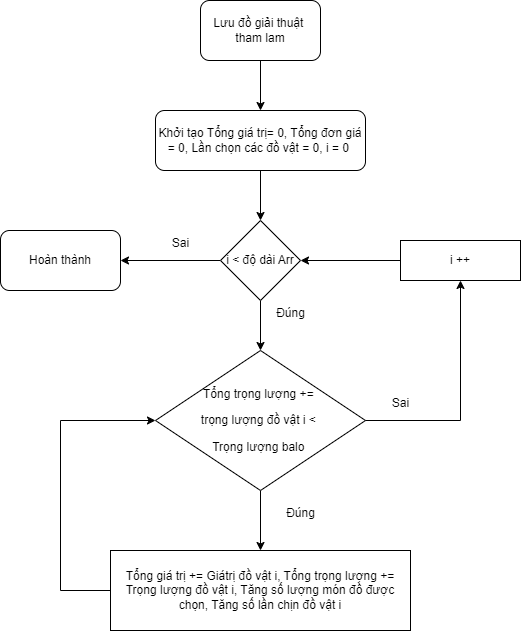

The diagram above was exported from draw.io. Its source (the exported page's mxGraphModel, read from the mxfile embedded in the PNG):
<mxGraphModel dx="1036" dy="654" grid="1" gridSize="10" guides="1" tooltips="1" connect="1" arrows="1" fold="1" page="1" pageScale="1" pageWidth="850" pageHeight="1100" math="0" shadow="0">
  <root>
    <mxCell id="0" />
    <mxCell id="1" parent="0" />
    <mxCell id="pMVEXTvqkJBzFZAmmV_n-9" value="" style="edgeStyle=orthogonalEdgeStyle;rounded=0;orthogonalLoop=1;jettySize=auto;html=1;" edge="1" parent="1" source="pMVEXTvqkJBzFZAmmV_n-1" target="pMVEXTvqkJBzFZAmmV_n-2">
      <mxGeometry relative="1" as="geometry" />
    </mxCell>
    <mxCell id="pMVEXTvqkJBzFZAmmV_n-1" value="Lưu đồ giải thuật&amp;nbsp;&lt;div&gt;tham lam&lt;/div&gt;" style="rounded=1;whiteSpace=wrap;html=1;" vertex="1" parent="1">
      <mxGeometry x="330" y="20" width="120" height="60" as="geometry" />
    </mxCell>
    <mxCell id="pMVEXTvqkJBzFZAmmV_n-10" value="" style="edgeStyle=orthogonalEdgeStyle;rounded=0;orthogonalLoop=1;jettySize=auto;html=1;" edge="1" parent="1" source="pMVEXTvqkJBzFZAmmV_n-2" target="pMVEXTvqkJBzFZAmmV_n-3">
      <mxGeometry relative="1" as="geometry" />
    </mxCell>
    <mxCell id="pMVEXTvqkJBzFZAmmV_n-2" value="&lt;p align=&quot;center&quot; class=&quot;MsoNormal&quot;&gt;Khởi tạo Tổng giá trị= 0, Tổng đơn giá = 0, Lần chọn các đồ vật = 0, i = 0&amp;nbsp;&lt;/p&gt;" style="rounded=1;whiteSpace=wrap;html=1;" vertex="1" parent="1">
      <mxGeometry x="285" y="130" width="210" height="60" as="geometry" />
    </mxCell>
    <mxCell id="pMVEXTvqkJBzFZAmmV_n-11" value="" style="edgeStyle=orthogonalEdgeStyle;rounded=0;orthogonalLoop=1;jettySize=auto;html=1;" edge="1" parent="1" source="pMVEXTvqkJBzFZAmmV_n-3" target="pMVEXTvqkJBzFZAmmV_n-4">
      <mxGeometry relative="1" as="geometry" />
    </mxCell>
    <mxCell id="pMVEXTvqkJBzFZAmmV_n-12" value="" style="edgeStyle=orthogonalEdgeStyle;rounded=0;orthogonalLoop=1;jettySize=auto;html=1;" edge="1" parent="1" source="pMVEXTvqkJBzFZAmmV_n-3" target="pMVEXTvqkJBzFZAmmV_n-5">
      <mxGeometry relative="1" as="geometry" />
    </mxCell>
    <mxCell id="pMVEXTvqkJBzFZAmmV_n-3" value="i &amp;lt; độ dài Arr" style="rhombus;whiteSpace=wrap;html=1;" vertex="1" parent="1">
      <mxGeometry x="350" y="240" width="80" height="80" as="geometry" />
    </mxCell>
    <mxCell id="pMVEXTvqkJBzFZAmmV_n-4" value="Hoàn thành" style="rounded=1;whiteSpace=wrap;html=1;" vertex="1" parent="1">
      <mxGeometry x="130" y="250" width="120" height="60" as="geometry" />
    </mxCell>
    <mxCell id="pMVEXTvqkJBzFZAmmV_n-13" value="" style="edgeStyle=orthogonalEdgeStyle;rounded=0;orthogonalLoop=1;jettySize=auto;html=1;" edge="1" parent="1" source="pMVEXTvqkJBzFZAmmV_n-5" target="pMVEXTvqkJBzFZAmmV_n-6">
      <mxGeometry relative="1" as="geometry" />
    </mxCell>
    <mxCell id="pMVEXTvqkJBzFZAmmV_n-5" value="&lt;p align=&quot;center&quot; class=&quot;MsoNormal&quot;&gt;Tổng trọng lượng +=&amp;nbsp;&lt;/p&gt;&lt;p align=&quot;center&quot; class=&quot;MsoNormal&quot;&gt;trọng lượng đồ vật i &amp;lt;&amp;nbsp;&lt;/p&gt;&lt;p align=&quot;center&quot; class=&quot;MsoNormal&quot;&gt;Trọng lượng balo&amp;nbsp;&lt;/p&gt;" style="rhombus;whiteSpace=wrap;html=1;" vertex="1" parent="1">
      <mxGeometry x="285" y="370" width="210" height="140" as="geometry" />
    </mxCell>
    <mxCell id="pMVEXTvqkJBzFZAmmV_n-6" value="&lt;p align=&quot;center&quot; class=&quot;MsoNormal&quot;&gt;Tổng giá trị += Giátrị đồ vật i, Tổng trọng lượng += Trọng lượng đồ vật i, Tăng số lượng món đồ được chọn, Tăng số lần chịn đồ vật i&lt;/p&gt;" style="rounded=0;whiteSpace=wrap;html=1;" vertex="1" parent="1">
      <mxGeometry x="240" y="570" width="300" height="80" as="geometry" />
    </mxCell>
    <mxCell id="pMVEXTvqkJBzFZAmmV_n-14" value="" style="edgeStyle=orthogonalEdgeStyle;rounded=0;orthogonalLoop=1;jettySize=auto;html=1;" edge="1" parent="1" source="pMVEXTvqkJBzFZAmmV_n-7" target="pMVEXTvqkJBzFZAmmV_n-3">
      <mxGeometry relative="1" as="geometry" />
    </mxCell>
    <mxCell id="pMVEXTvqkJBzFZAmmV_n-7" value="i ++" style="rounded=0;whiteSpace=wrap;html=1;" vertex="1" parent="1">
      <mxGeometry x="530" y="260" width="120" height="40" as="geometry" />
    </mxCell>
    <mxCell id="pMVEXTvqkJBzFZAmmV_n-8" value="" style="endArrow=classic;html=1;rounded=0;entryX=0.5;entryY=1;entryDx=0;entryDy=0;exitX=1;exitY=0.5;exitDx=0;exitDy=0;" edge="1" parent="1" source="pMVEXTvqkJBzFZAmmV_n-5" target="pMVEXTvqkJBzFZAmmV_n-7">
      <mxGeometry width="50" height="50" relative="1" as="geometry">
        <mxPoint x="400" y="210" as="sourcePoint" />
        <mxPoint x="450" y="160" as="targetPoint" />
        <Array as="points">
          <mxPoint x="590" y="440" />
        </Array>
      </mxGeometry>
    </mxCell>
    <mxCell id="pMVEXTvqkJBzFZAmmV_n-15" value="" style="endArrow=classic;html=1;rounded=0;exitX=0;exitY=0.5;exitDx=0;exitDy=0;entryX=0;entryY=0.5;entryDx=0;entryDy=0;" edge="1" parent="1" source="pMVEXTvqkJBzFZAmmV_n-6" target="pMVEXTvqkJBzFZAmmV_n-5">
      <mxGeometry width="50" height="50" relative="1" as="geometry">
        <mxPoint x="400" y="480" as="sourcePoint" />
        <mxPoint x="450" y="430" as="targetPoint" />
        <Array as="points">
          <mxPoint x="190" y="610" />
          <mxPoint x="190" y="440" />
        </Array>
      </mxGeometry>
    </mxCell>
    <mxCell id="pMVEXTvqkJBzFZAmmV_n-16" value="Đúng" style="text;html=1;align=center;verticalAlign=middle;resizable=0;points=[];autosize=1;strokeColor=none;fillColor=none;" vertex="1" parent="1">
      <mxGeometry x="395" y="318" width="50" height="30" as="geometry" />
    </mxCell>
    <mxCell id="pMVEXTvqkJBzFZAmmV_n-18" value="Đúng" style="text;html=1;align=center;verticalAlign=middle;resizable=0;points=[];autosize=1;strokeColor=none;fillColor=none;" vertex="1" parent="1">
      <mxGeometry x="405" y="518" width="50" height="30" as="geometry" />
    </mxCell>
    <mxCell id="pMVEXTvqkJBzFZAmmV_n-19" value="Sai" style="text;html=1;align=center;verticalAlign=middle;resizable=0;points=[];autosize=1;strokeColor=none;fillColor=none;" vertex="1" parent="1">
      <mxGeometry x="510" y="408" width="40" height="30" as="geometry" />
    </mxCell>
    <mxCell id="pMVEXTvqkJBzFZAmmV_n-20" value="Sai" style="text;html=1;align=center;verticalAlign=middle;resizable=0;points=[];autosize=1;strokeColor=none;fillColor=none;" vertex="1" parent="1">
      <mxGeometry x="290" y="248" width="40" height="30" as="geometry" />
    </mxCell>
  </root>
</mxGraphModel>